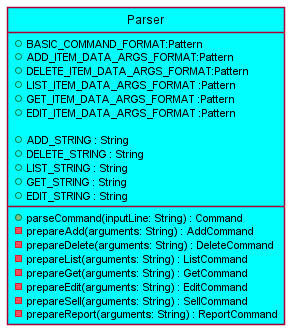

The diagram above was rendered by PlantUML. Its source (embedded in the PNG):
@startuml
'https://plantuml.com/sequence-diagram
!include Style.puml

class Parser PARSER_COLOR {
    +BASIC_COMMAND_FORMAT:Pattern
    +ADD_ITEM_DATA_ARGS_FORMAT:Pattern
    +DELETE_ITEM_DATA_ARGS_FORMAT:Pattern
    +LIST_ITEM_DATA_ARGS_FORMAT :Pattern
    +GET_ITEM_DATA_ARGS_FORMAT :Pattern
    +EDIT_ITEM_DATA_ARGS_FORMAT :Pattern

    +ADD_STRING : String
    +DELETE_STRING : String
    +LIST_STRING : String
    +GET_STRING : String
    +EDIT_STRING : String

    +parseCommand(inputLine: String) : Command
    -prepareAdd(arguments: String) : AddCommand
    -prepareDelete(arguments: String) : DeleteCommand
    -prepareList(arguments: String) : ListCommand
    -prepareGet(arguments: String) : GetCommand
    -prepareEdit(arguments: String) : EditCommand
    -prepareSell(arguments: String) : SellCommand
    -prepareReport(arguments: String) : ReportCommand

}

@enduml